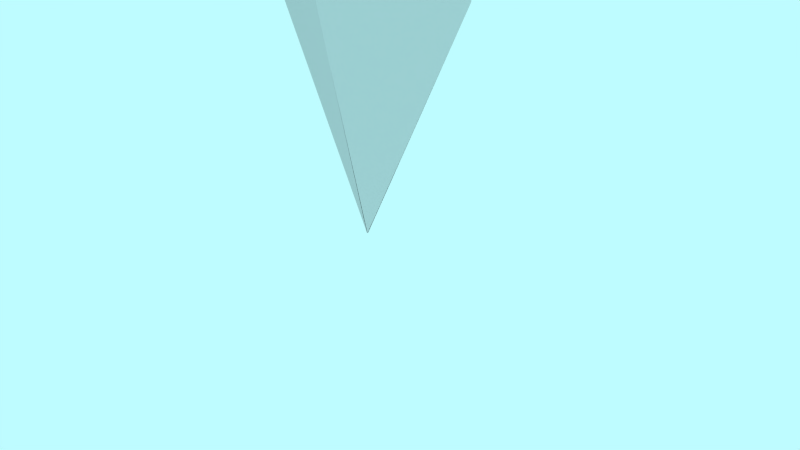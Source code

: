 # Source: knife_uni.blend  (saved by Blender 2.75.0; exported with 4.5.12 LTS)
import bpy
from mathutils import Matrix  # noqa: F401  (used for matrix-valued properties, if any)

bpy.ops.wm.read_factory_settings(use_empty=True)
scene = bpy.context.scene
scene.name = 'Scene'

# ---- collections
col_collection_1 = bpy.data.collections.new('Collection 1'); scene.collection.children.link(col_collection_1)

# ---- materials (node trees are filled in below, after node groups)
mat_material_001 = bpy.data.materials.new('Material.001')
mat_material_001.alpha_threshold = 0.0
mat_material_001.roughness = 0.5
mat_material = bpy.data.materials.new('Material')
mat_material.alpha_threshold = 0.0
mat_material.roughness = 0.5
mat_material.line_color = (0.0, 0.0, 0.0, 1.0)

# ---- material node trees
mat_material_001.use_nodes = True; mat_material_001.node_tree.nodes.clear()
_N = mat_material_001.node_tree.nodes; _L = mat_material_001.node_tree.links
n0 = _N.new('ShaderNodeOutputMaterial'); n0.name = 'Material Output'; n0.location = (300, 300)
n1 = _N.new('ShaderNodeBsdfAnisotropic'); n1.name = 'Glossy BSDF'; n1.location = (10, 300)
n1.distribution = 'GGX'
n1.inputs[0].default_value = (0.65, 0.65, 0.65, 1.0)
n1.inputs[1].default_value = 0.3162
_L.new(n1.outputs[0], n0.inputs[0])
n0.is_active_output = True
mat_material.use_nodes = True; mat_material.node_tree.nodes.clear()
_N = mat_material.node_tree.nodes; _L = mat_material.node_tree.links
n0 = _N.new('ShaderNodeOutputMaterial'); n0.name = 'Material Output'; n0.location = (300, 300)
n1 = _N.new('ShaderNodeBsdfDiffuse'); n1.name = 'Diffuse BSDF'; n1.location = (10, 300)
n1.inputs[0].default_value = (0.06998, 0.06998, 0.06998, 1.0)
n1.inputs[1].default_value = 0.4
_L.new(n1.outputs[0], n0.inputs[0])
n0.is_active_output = True

# ---- world
world_world = bpy.data.worlds.new('World'); scene.world = world_world
world_world.use_nodes = True; world_world.node_tree.nodes.clear()
_N = world_world.node_tree.nodes; _L = world_world.node_tree.links
n0 = _N.new('ShaderNodeOutputWorld'); n0.name = 'World Output'; n0.location = (300, 300)
n1 = _N.new('ShaderNodeBackground'); n1.name = 'Background'; n1.location = (10, 300)
n1.inputs[0].default_value = (0.5168, 0.9713, 1.0, 1.0)
_L.new(n1.outputs[0], n0.inputs[0])
n0.is_active_output = True
world_world.color = (0.05088, 0.05088, 0.05088)
world_world.use_sun_shadow = False
world_world.sun_shadow_jitter_overblur = 0.0
world_world.cycles.sampling_method = 'MANUAL'
world_world.cycles.sample_map_resolution = 256

# ---- cameras
cam_camera = bpy.data.cameras.new('Camera')
cam_camera.clip_end = 100.0
cam_camera.lens = 35.0
cam_camera.sensor_width = 32.0
cam_camera.sensor_height = 18.0
cam_camera.ortho_scale = 7.314
cam_camera.dof.focus_distance = 0.0

# ---- lights
light_lamp = bpy.data.lights.new('Lamp', 'POINT')
light_lamp.transmission_factor = 0.0
light_lamp.cutoff_distance = 30.0
light_lamp.energy = 100.0
light_lamp.shadow_buffer_clip_start = 1.001
light_lamp.shadow_soft_size = 0.1
light_lamp.shadow_maximum_resolution = 0.006
light_lamp.use_absolute_resolution = True
light_lamp.cycles.use_multiple_importance_sampling = False

# ---- meshes
me_cube_002 = bpy.data.meshes.new('Cube.002')
me_cube_002.from_pydata([(-1.974, -0.03851, 15.65), (-0.6687, -0.4798, 17.46), (-0.001819, 1.547, 15.57), (-0.6687, 0.6878, 17.46), (-0.03684, -1.445, 15.57), (0.6584, -0.4798, 17.46), (4.641, -0.004602, 15.65), (0.6584, 0.6878, 17.46), (-0.6687, -0.4798, 23.29), (-0.6687, 0.6878, 23.29), (0.6584, 0.6878, 23.29), (0.6584, -0.4798, 23.29), (-0.6687, 0.104, 23.29), (-0.005132, 0.6878, 23.29), (0.6584, 0.104, 23.29), (-0.005132, -0.4798, 23.29), (-0.005132, 0.104, 24.02), (-0.005496, -0.005496, -1.0), (-0.001012, -0.4877, 2.373), (-0.005496, 0.005496, -1.0), (-0.001012, 0.04467, 2.373), (0.005496, -0.005496, -1.0), (-0.00189, -0.7134, 2.373), (0.005496, 0.005496, -1.0), (1.789, 2.235e-07, 2.373), (-0.001012, -1.053, 15.64), (-0.001012, 0.04467, 15.64), (1.999, 2.235e-07, 15.64), (-0.00189, -1.059, 15.64)], [], [(1, 3, 2, 0), (3, 7, 6, 2), (7, 5, 4, 6), (5, 1, 0, 4), (0, 2, 6, 4), (1, 5, 11, 15, 8), (16, 13, 9, 12), (7, 3, 9, 13, 10), (5, 7, 10, 14, 11), (3, 1, 8, 12, 9), (15, 16, 12, 8), (11, 14, 16, 15), (14, 10, 13, 16), (18, 20, 19, 17), (20, 24, 23, 19), (24, 22, 21, 23), (22, 18, 17, 21), (17, 19, 23, 21), (22, 24, 27, 28), (28, 27, 26, 25), (20, 18, 25, 26), (18, 22, 28, 25), (24, 20, 26, 27)])
me_cube_002.polygons.foreach_set('material_index', [1, 1, 1, 1, 1, 1, 1, 1, 1, 1, 1, 1, 1, 0, 0, 0, 0, 0, 0, 0, 0, 0, 0])
me_cube_002.materials.append(mat_material_001)
me_cube_002.materials.append(mat_material)
me_cube_002.use_remesh_preserve_volume = False
me_cube_002.use_remesh_preserve_attributes = False
me_cube_002.use_mirror_vertex_groups = False
me_cube_002.update()

# ---- objects
ob_cube = bpy.data.objects.new('Cube', me_cube_002)
ob_lamp = bpy.data.objects.new('Lamp', light_lamp)
ob_camera = bpy.data.objects.new('Camera', cam_camera)

# ---- transforms, parenting, visibility, modifiers, constraints
ob_cube.location = (-0.02548, -0.07161, 1.257)
ob_cube.scale = (0.933, 0.933, 0.933)
ob_cube.lineart.crease_threshold = 0.0
_m = ob_cube.modifiers.new('Mirror', 'MIRROR')
_m.use_axis = (True, True, False)
ob_lamp.location = (4.076, 1.005, 5.904)
ob_lamp.rotation_euler = (0.6503, 0.05522, 1.866)
ob_lamp.lock_rotations_4d = False
ob_lamp.empty_display_type = 'ARROWS'
ob_lamp.color = (0.0, 0.0, 0.0, 0.0)
ob_lamp.lineart.crease_threshold = 0.0
ob_camera.location = (7.481, -6.508, 5.344)
ob_camera.rotation_euler = (1.109, 0.01082, 0.8149)
ob_camera.lock_rotations_4d = False
ob_camera.empty_display_type = 'ARROWS'
ob_camera.color = (0.0, 0.0, 0.0, 0.0)
ob_camera.display_type = 'WIRE'
ob_camera.lineart.crease_threshold = 0.0

# ---- collection membership
col_collection_1.objects.link(ob_cube)
col_collection_1.objects.link(ob_lamp)
col_collection_1.objects.link(ob_camera)

# ---- scene / render settings (as saved in the file)
scene.camera = ob_camera
scene.frame_start = 1; scene.frame_end = 250; scene.frame_set(14)
scene.render.engine = 'CYCLES'
scene.render.resolution_percentage = 50
scene.render.dither_intensity = 0.0
scene.cycles.use_denoising = False
scene.cycles.samples = 10
scene.cycles.sampling_pattern = 'TABULATED_SOBOL'
scene.cycles.light_sampling_threshold = 0.0
scene.cycles.use_adaptive_sampling = False
scene.cycles.use_light_tree = False
scene.cycles.blur_glossy = 0.0
scene.cycles.pixel_filter_type = 'GAUSSIAN'
scene.cycles.sample_clamp_indirect = 0.0
scene.view_settings.view_transform = 'Standard'
bpy.context.view_layer.update()
